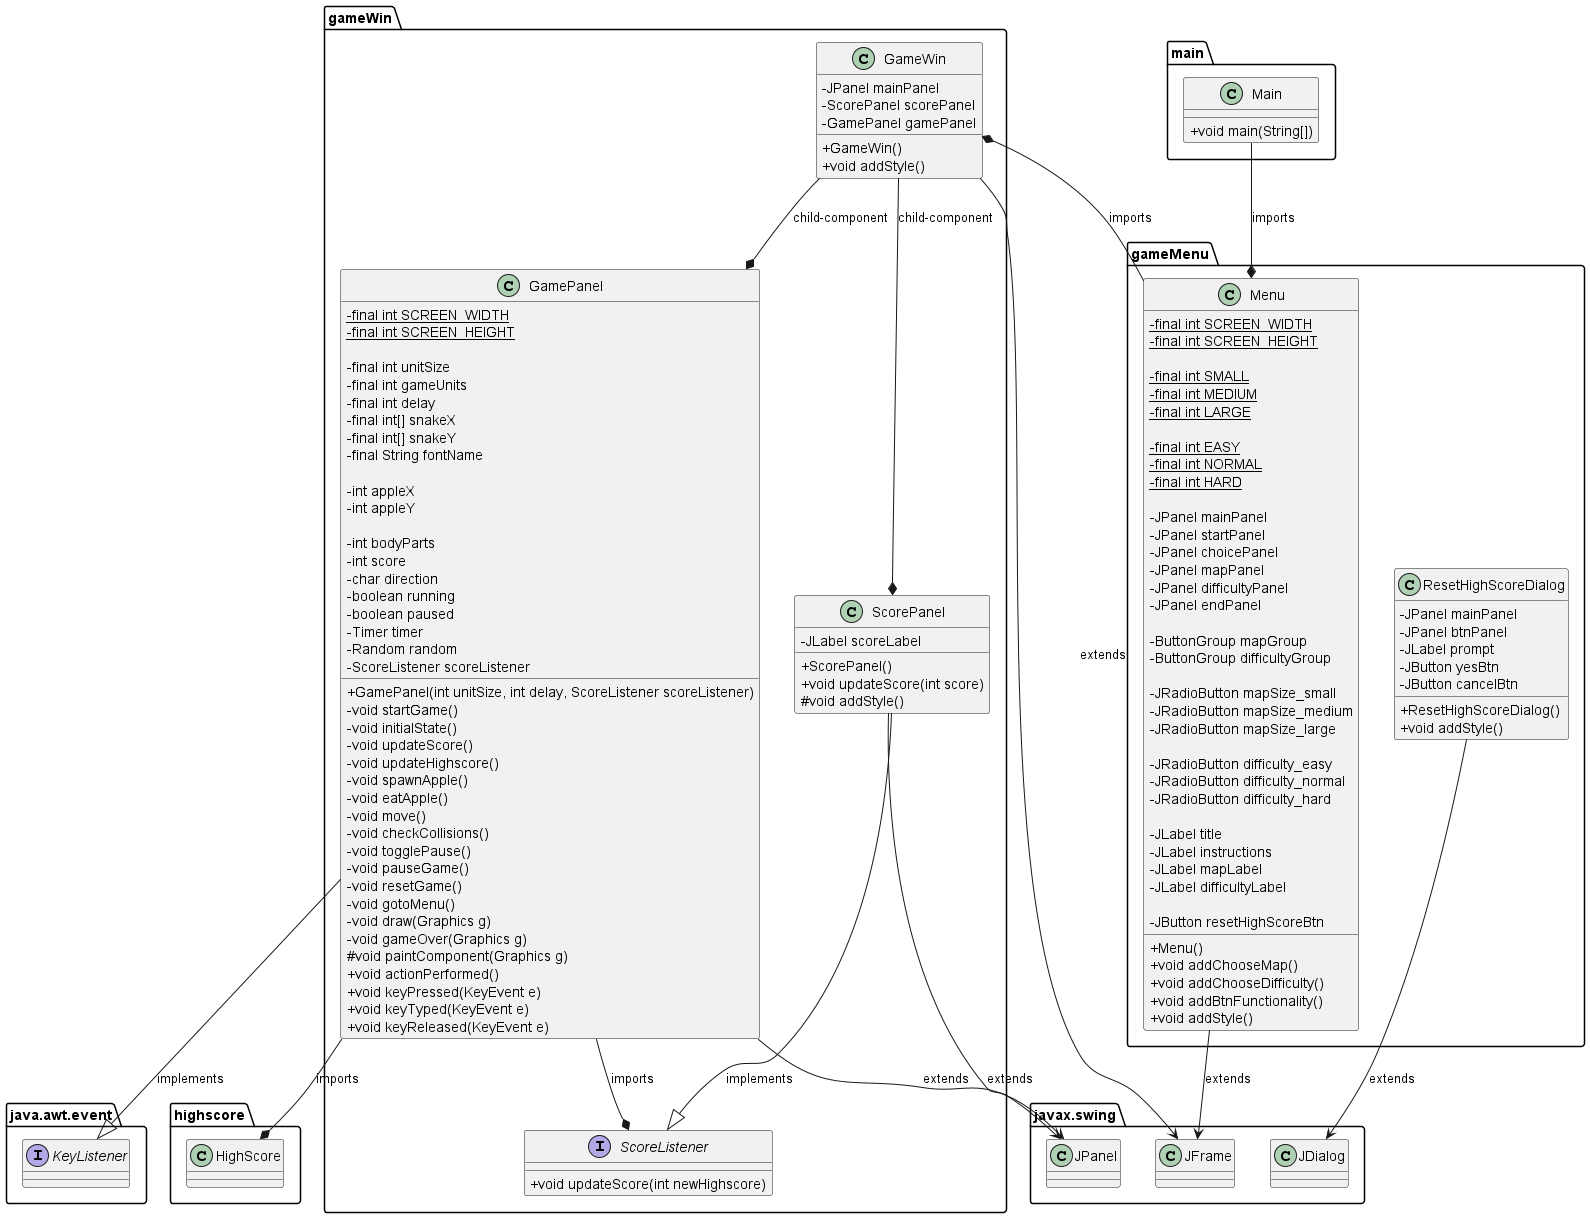

The diagram above was rendered by PlantUML. Its source (embedded in the PNG):
@startuml gameClassDiagram

    skinparam classAttributeIconSize 0

    gameMenu.ResetHighScoreDialog --> javax.swing.JDialog : extends
    gameMenu.Menu --> javax.swing.JFrame : extends
    gameWin.GameWin --> javax.swing.JFrame : extends
    gameWin.GamePanel --> javax.swing.JPanel : extends
    gameWin.ScorePanel --> javax.swing.JPanel : extends

    gameWin.GamePanel --|> java.awt.event.KeyListener : implements
    gameWin.ScorePanel --|> gameWin.ScoreListener : implements

    gameWin.GameWin --* gameWin.ScorePanel : child-component
    gameWin.GameWin --* gameWin.GamePanel : child-component

    gameMenu.Menu -left-* gameWin.GameWin : imports
    gameWin.GamePanel --* highscore.HighScore : imports
    gameWin.GamePanel --* gameWin.ScoreListener : imports
    main.Main --* gameMenu.Menu : imports

    package main {
        class Main
    }

    package gameMenu {
        class gameMenu.Menu
        class gameMenu.ResetHighScoreDialog
    }

    package gameWin {
        class gameWin.GameWin
        class gameWin.GamePanel
        class gameWin.ScorePanel
        interface gameWin.ScoreListener

    }

    package javax.swing {
        class javax.swing.JFrame
        class javax.swing.JDialog
        class javax.swing.JPanel
    }

    package java.awt.event {
        interface java.awt.event.KeyListener
    }

    class main.Main {
        +void main(String[])
    }

    class gameMenu.Menu {
        -final int {static} SCREEN_WIDTH
        -final int {static} SCREEN_HEIGHT
        
        -final int {static} SMALL
        -final int {static} MEDIUM
        -final int {static} LARGE
        
        -final int {static} EASY
        -final int {static} NORMAL
        -final int {static} HARD

        -JPanel mainPanel
        -JPanel startPanel
        -JPanel choicePanel
        -JPanel mapPanel
        -JPanel difficultyPanel
        -JPanel endPanel

        -ButtonGroup mapGroup
        -ButtonGroup difficultyGroup

        -JRadioButton mapSize_small
        -JRadioButton mapSize_medium
        -JRadioButton mapSize_large

        -JRadioButton difficulty_easy
        -JRadioButton difficulty_normal
        -JRadioButton difficulty_hard

        -JLabel title
        -JLabel instructions
        -JLabel mapLabel
        -JLabel difficultyLabel

        -JButton resetHighScoreBtn

        +Menu()
        +void addChooseMap()
        +void addChooseDifficulty()
        +void addBtnFunctionality()
        +void addStyle()
    }

    class gameMenu.ResetHighScoreDialog {
        -JPanel mainPanel
        -JPanel btnPanel
        -JLabel prompt
        -JButton yesBtn
        -JButton cancelBtn

        +ResetHighScoreDialog()
        +void addStyle()
    }

    class gameWin.GamePanel {
        -final int {static} SCREEN_WIDTH
        -final int {static} SCREEN_HEIGHT

        -final int unitSize
        -final int gameUnits
        -final int delay
        -final int[] snakeX
        -final int[] snakeY
        -final String fontName

        -int appleX
        -int appleY
        
        -int bodyParts
        -int score
        -char direction
        -boolean running
        -boolean paused
        -Timer timer
        -Random random
        -ScoreListener scoreListener

        +GamePanel(int unitSize, int delay, ScoreListener scoreListener)
        -void startGame()
        -void initialState()
        -void updateScore()
        -void updateHighscore()
        -void spawnApple()
        -void eatApple()
        -void move()
        -void checkCollisions()
        -void togglePause()
        -void pauseGame()
        -void resetGame()
        -void gotoMenu()
        -void draw(Graphics g)
        -void gameOver(Graphics g)
        #void paintComponent(Graphics g)
        +void actionPerformed()
        +void keyPressed(KeyEvent e)
        +void keyTyped(KeyEvent e)
        +void keyReleased(KeyEvent e)
    }

    class gameWin.ScorePanel {
        -JLabel scoreLabel
        
        +ScorePanel()
        +void updateScore(int score)
        #void addStyle()
    }

    class gameWin.GameWin {
        -JPanel mainPanel
        -ScorePanel scorePanel
        -GamePanel gamePanel

        +GameWin()
        +void addStyle()
    }

    interface gameWin.ScoreListener {
        +void updateScore(int newHighscore)
    }

@enduml